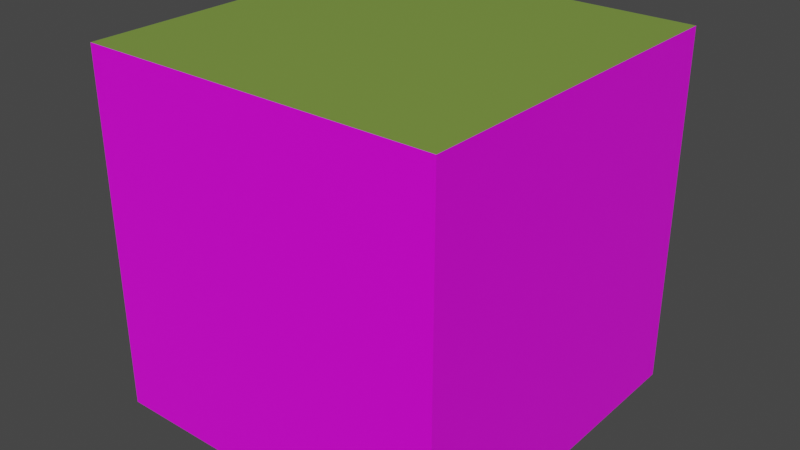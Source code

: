 # Source: Block.blend  (saved by Blender 2.92.15; exported with 4.5.12 LTS)
import bpy
from mathutils import Matrix  # noqa: F401  (used for matrix-valued properties, if any)

bpy.ops.wm.read_factory_settings(use_empty=True)
scene = bpy.context.scene
scene.name = 'Scene'

# ---- collections
col_collection = bpy.data.collections.new('Collection'); scene.collection.children.link(col_collection)

# ---- images (referenced by path relative to the original .blend; pixels are not part of the script)
import os
ASSET_DIR = os.environ.get("B2B_ASSET_DIR", "")  # directory of the original .blend (textures are referenced by path, not embedded)
HERE = os.path.dirname(os.path.abspath(__file__))  # packed textures are extracted next to this script under _unpacked/

def load_image(name, relpath, width, height, colorspace="sRGB"):
    """Load a texture the original file referenced (path relative to the .blend, or extracted next to this script)."""
    p = next((c for c in (os.path.join(HERE, relpath), os.path.join(ASSET_DIR, relpath)) if relpath and os.path.exists(c)), "")
    if p:
        img = bpy.data.images.load(p, check_existing=True)
        img.name = name
    else:  # same state as the original file: an image datablock whose file is absent (Cycles renders it pink)
        img = bpy.data.images.new(name, width, height)
        img.source = "FILE"
        img.filepath = "//" + (relpath or name)
    img.colorspace_settings.name = colorspace
    return img
img_grass_png = load_image('Grass.png', 'Grass.png', 1024, 1024, 'sRGB')
img_dirt_png = load_image('Dirt.png', 'Dirt.png', 1024, 1024, 'sRGB')

# ---- materials (node trees are filled in below, after node groups)
mat_side = bpy.data.materials.new('Side')
mat_side.alpha_threshold = 0.0
mat_side.use_transparent_shadow = False
mat_side.line_color = (0.0, 0.0, 0.0, 1.0)
mat_top = bpy.data.materials.new('Top')
mat_top.use_transparent_shadow = False
mat_bottom = bpy.data.materials.new('Bottom')
mat_bottom.use_transparent_shadow = False

# ---- material node trees
mat_side.use_nodes = True; mat_side.node_tree.nodes.clear()
_N = mat_side.node_tree.nodes; _L = mat_side.node_tree.links
n0 = _N.new('ShaderNodeOutputMaterial'); n0.name = 'Material Output'; n0.location = (300, 300)
n1 = _N.new('ShaderNodeBsdfPrincipled'); n1.name = 'Principled BSDF'; n1.location = (10, 300)
n1.distribution = 'GGX'
n1.subsurface_method = 'BURLEY'
n1.inputs[2].default_value = 0.4
n1.inputs[3].default_value = 1.45
n1.inputs[27].default_value = (0.0, 0.0, 0.0, 1.0)
n1.inputs[28].default_value = 1.0
n2 = _N.new('ShaderNodeTexImage'); n2.name = 'Image Texture'; n2.location = (-280, 280)
n2.image = img_grass_png
_L.new(n1.outputs[0], n0.inputs[0])
_L.new(n2.outputs[0], n1.inputs[0])
n0.is_active_output = True
mat_top.use_nodes = True; mat_top.node_tree.nodes.clear()
_N = mat_top.node_tree.nodes; _L = mat_top.node_tree.links
n0 = _N.new('ShaderNodeBsdfPrincipled'); n0.name = 'Principled BSDF'; n0.location = (10, 300)
n0.distribution = 'GGX'
n0.subsurface_method = 'BURLEY'
n0.inputs[0].default_value = (0.2086, 0.3278, 0.05448, 1.0)
n0.inputs[3].default_value = 1.45
n0.inputs[27].default_value = (0.0, 0.0, 0.0, 1.0)
n0.inputs[28].default_value = 1.0
n1 = _N.new('ShaderNodeOutputMaterial'); n1.name = 'Material Output'; n1.location = (300, 300)
_L.new(n0.outputs[0], n1.inputs[0])
n1.is_active_output = True
mat_bottom.use_nodes = True; mat_bottom.node_tree.nodes.clear()
_N = mat_bottom.node_tree.nodes; _L = mat_bottom.node_tree.links
n0 = _N.new('ShaderNodeBsdfPrincipled'); n0.name = 'Principled BSDF'; n0.location = (10, 300)
n0.distribution = 'GGX'
n0.subsurface_method = 'BURLEY'
n0.inputs[3].default_value = 1.45
n0.inputs[27].default_value = (0.0, 0.0, 0.0, 1.0)
n0.inputs[28].default_value = 1.0
n1 = _N.new('ShaderNodeOutputMaterial'); n1.name = 'Material Output'; n1.location = (300, 300)
n2 = _N.new('ShaderNodeTexImage'); n2.name = 'Image Texture'; n2.location = (-280, 280)
n2.image = img_dirt_png
_L.new(n0.outputs[0], n1.inputs[0])
_L.new(n2.outputs[0], n0.inputs[0])
n1.is_active_output = True

# ---- world
world_world = bpy.data.worlds.new('World'); scene.world = world_world
world_world.use_nodes = True; world_world.node_tree.nodes.clear()
_N = world_world.node_tree.nodes; _L = world_world.node_tree.links
n0 = _N.new('ShaderNodeOutputWorld'); n0.name = 'World Output'; n0.location = (300, 300)
n1 = _N.new('ShaderNodeBackground'); n1.name = 'Background'; n1.location = (10, 300)
n1.inputs[0].default_value = (0.05088, 0.05088, 0.05088, 1.0)
_L.new(n1.outputs[0], n0.inputs[0])
n0.is_active_output = True
world_world.color = (0.05088, 0.05088, 0.05088)
world_world.use_sun_shadow = False
world_world.sun_shadow_jitter_overblur = 0.0

# ---- meshes
me_cube_001 = bpy.data.meshes.new('Cube.001')
me_cube_001.from_pydata([(-0.5, -0.5, -0.5), (-0.5, -0.5, 0.5), (-0.5, 0.5, -0.5), (-0.5, 0.5, 0.5), (0.5, -0.5, -0.5), (0.5, -0.5, 0.5), (0.5, 0.5, -0.5), (0.5, 0.5, 0.5)], [], [(0, 1, 3, 2), (2, 3, 7, 6), (6, 7, 5, 4), (4, 5, 1, 0), (2, 6, 4, 0), (7, 3, 1, 5)])
me_cube_001.polygons.foreach_set('material_index', [0, 0, 0, 0, 2, 1])
_uv = me_cube_001.uv_layers.new(name='UVMap')
_uv.uv.foreach_set('vector', [0.9999, 0.0001001, 0.9999, 0.9999, 9.999e-05, 0.9999, 0.0001001, 9.996e-05, 0.9999, 0.0001001, 0.9999, 0.9999, 9.998e-05, 0.9999, 0.0001001, 9.998e-05, 9.999e-05, 0.0001002, 0.0001001, 0.9999, 0.9999, 0.9999, 0.9999, 9.996e-05, 9.999e-05, 0.0001002, 0.0001001, 0.9999, 0.9999, 0.9999, 0.9999, 9.996e-05, 9.998e-05, 0.0001001, 0.9999, 9.998e-05, 0.9999, 0.9999, 0.0001, 0.9999, 9.998e-05, 0.0001003, 0.9999, 9.998e-05, 0.9999, 0.9999, 0.0001001, 0.9999])
me_cube_001.materials.append(mat_side)
me_cube_001.materials.append(mat_top)
me_cube_001.materials.append(mat_bottom)
me_cube_001.use_remesh_fix_poles = True
me_cube_001.use_remesh_preserve_attributes = False
me_cube_001.use_mirror_vertex_groups = False
me_cube_001.update()

# ---- objects
ob_block = bpy.data.objects.new('Block', me_cube_001)

# ---- transforms, parenting, visibility, modifiers, constraints
ob_block.location = (0.0, 0.0, 0.0)
ob_block.rotation_euler = (0.0, 1.192e-07, 0.0)
ob_block.lineart.crease_threshold = 0.0

# ---- collection membership
col_collection.objects.link(ob_block)

# ---- scene / render settings (as saved in the file)
scene.frame_start = 1; scene.frame_end = 250; scene.frame_set(1)
scene.render.engine = 'BLENDER_EEVEE_NEXT'
scene.cycles.use_denoising = False
scene.cycles.samples = 128
scene.cycles.sampling_pattern = 'TABULATED_SOBOL'
scene.cycles.use_adaptive_sampling = False
scene.cycles.use_light_tree = False
scene.view_settings.view_transform = 'Filmic'
bpy.context.view_layer.update()

# ---- added for rendering (the .blend has no active camera and no usable light): camera, sun
cam_auto = bpy.data.cameras.new('AutoCamera')
cam_auto.lens = 50.0
cam_auto.sensor_width = 36.0
cam_auto.clip_end = 1000.0
ob_auto_camera = bpy.data.objects.new('AutoCamera', cam_auto)
scene.collection.objects.link(ob_auto_camera)
ob_auto_camera.location = (1.60254, -1.92304, 1.28203)
ob_auto_camera.rotation_euler = (1.09748, -7.21219e-08, 0.694738)
scene.camera = ob_auto_camera
light_auto_sun = bpy.data.lights.new('AutoSun', 'SUN')
light_auto_sun.energy = 3.0
light_auto_sun.angle = 0.0523599
ob_auto_sun = bpy.data.objects.new('AutoSun', light_auto_sun)
scene.collection.objects.link(ob_auto_sun)
ob_auto_sun.rotation_euler = (0.872665, 0.174533, 0.523599)
bpy.context.view_layer.update()
